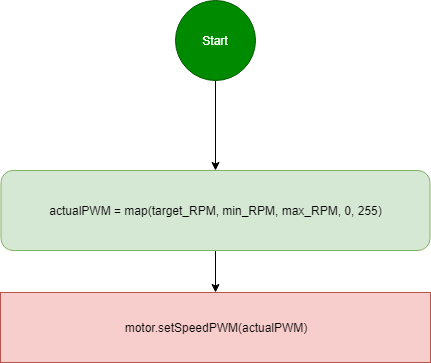

The diagram above was exported from draw.io. Its source (the exported page's mxGraphModel, read from the mxfile embedded in the PNG):
<mxGraphModel dx="828" dy="781" grid="1" gridSize="10" guides="1" tooltips="1" connect="1" arrows="1" fold="1" page="1" pageScale="1" pageWidth="827" pageHeight="1169" math="0" shadow="0">
  <root>
    <mxCell id="0" />
    <mxCell id="1" parent="0" />
    <mxCell id="Ox9Vhss9vOVnMOOUGKt--3" style="edgeStyle=orthogonalEdgeStyle;rounded=0;orthogonalLoop=1;jettySize=auto;html=1;" edge="1" parent="1" source="Ox9Vhss9vOVnMOOUGKt--1">
      <mxGeometry relative="1" as="geometry">
        <mxPoint x="413" y="190" as="targetPoint" />
      </mxGeometry>
    </mxCell>
    <mxCell id="Ox9Vhss9vOVnMOOUGKt--1" value="Start" style="ellipse;whiteSpace=wrap;html=1;aspect=fixed;fillColor=#008a00;strokeColor=#005700;fontColor=#ffffff;" vertex="1" parent="1">
      <mxGeometry x="373" y="20" width="80" height="80" as="geometry" />
    </mxCell>
    <mxCell id="Ox9Vhss9vOVnMOOUGKt--8" style="edgeStyle=orthogonalEdgeStyle;rounded=0;orthogonalLoop=1;jettySize=auto;html=1;entryX=0.5;entryY=0;entryDx=0;entryDy=0;" edge="1" parent="1" source="Ox9Vhss9vOVnMOOUGKt--4" target="Ox9Vhss9vOVnMOOUGKt--6">
      <mxGeometry relative="1" as="geometry" />
    </mxCell>
    <mxCell id="Ox9Vhss9vOVnMOOUGKt--4" value="actualPWM = map(target_RPM, min_RPM, max_RPM, 0, 255)" style="rounded=1;whiteSpace=wrap;html=1;fillColor=#d5e8d4;strokeColor=#82b366;" vertex="1" parent="1">
      <mxGeometry x="198.5" y="190" width="429" height="80" as="geometry" />
    </mxCell>
    <mxCell id="Ox9Vhss9vOVnMOOUGKt--6" value="motor.setSpeedPWM(actualPWM)" style="rounded=0;whiteSpace=wrap;html=1;fillColor=#f8cecc;strokeColor=#b85450;" vertex="1" parent="1">
      <mxGeometry x="198" y="312" width="430" height="70" as="geometry" />
    </mxCell>
  </root>
</mxGraphModel>